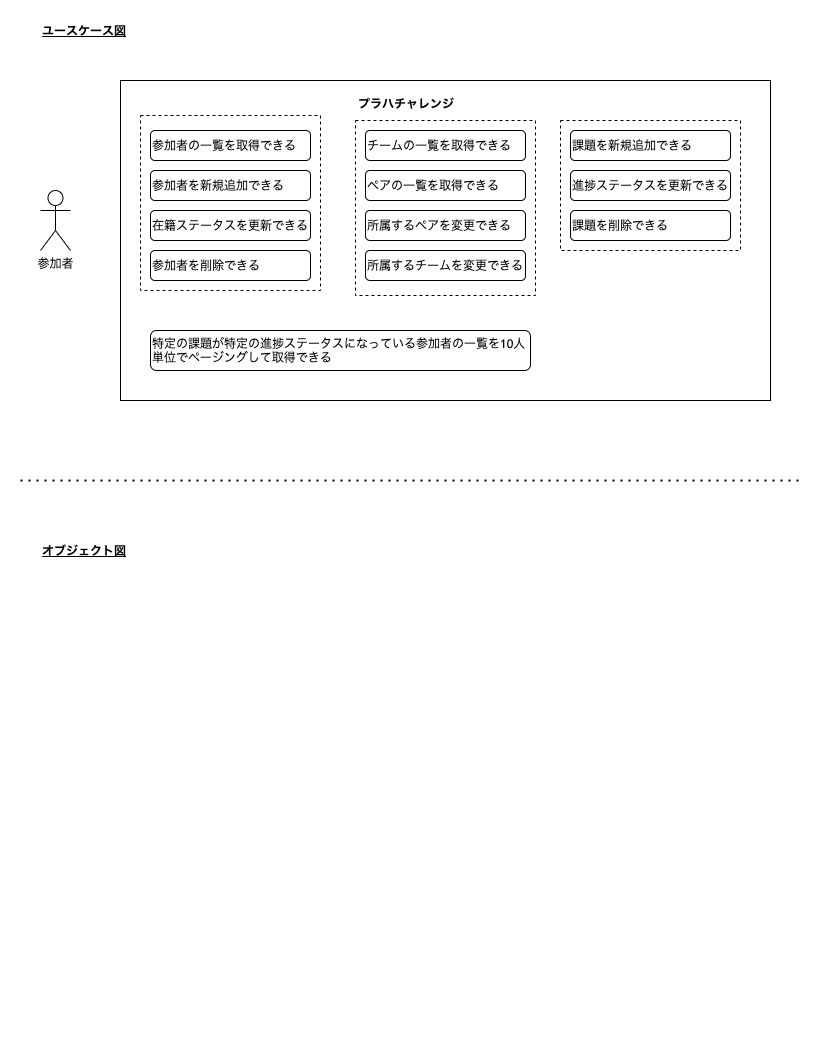

The diagram above was exported from draw.io. Its source (the exported page's mxGraphModel, read from the mxfile embedded in the PNG):
<mxGraphModel dx="940" dy="627" grid="1" gridSize="10" guides="1" tooltips="1" connect="1" arrows="1" fold="1" page="1" pageScale="1" pageWidth="827" pageHeight="1169" math="0" shadow="0">
  <root>
    <mxCell id="0" />
    <mxCell id="1" parent="0" />
    <mxCell id="51" value="" style="rounded=0;whiteSpace=wrap;html=1;strokeColor=none;" vertex="1" parent="1">
      <mxGeometry width="820" height="440" as="geometry" />
    </mxCell>
    <mxCell id="3" value="ユースケース図" style="text;html=1;align=left;verticalAlign=middle;resizable=0;points=[];autosize=1;strokeColor=none;fontStyle=5" parent="1" vertex="1">
      <mxGeometry x="40" y="20" width="100" height="20" as="geometry" />
    </mxCell>
    <mxCell id="4" value="参加者" style="shape=umlActor;verticalLabelPosition=bottom;verticalAlign=top;html=1;outlineConnect=0;" parent="1" vertex="1">
      <mxGeometry x="40" y="190" width="30" height="60" as="geometry" />
    </mxCell>
    <mxCell id="7" value="" style="group" parent="1" vertex="1" connectable="0">
      <mxGeometry x="120" y="80" width="650" height="370" as="geometry" />
    </mxCell>
    <mxCell id="5" value="" style="rounded=0;whiteSpace=wrap;html=1;align=left;" parent="7" vertex="1">
      <mxGeometry width="650" height="320" as="geometry" />
    </mxCell>
    <mxCell id="6" value="プラハチャレンジ" style="text;html=1;align=left;verticalAlign=middle;resizable=0;points=[];autosize=1;strokeColor=none;fontStyle=1" parent="7" vertex="1">
      <mxGeometry x="235.61958333333328" y="13.214285714285714" width="110" height="20" as="geometry" />
    </mxCell>
    <mxCell id="21" value="参加者の一覧を取得できる" style="rounded=1;whiteSpace=wrap;html=1;align=left;" parent="7" vertex="1">
      <mxGeometry x="30" y="50" width="160" height="30" as="geometry" />
    </mxCell>
    <mxCell id="22" value="参加者を新規追加できる" style="rounded=1;whiteSpace=wrap;html=1;align=left;" parent="7" vertex="1">
      <mxGeometry x="30" y="90" width="160" height="30" as="geometry" />
    </mxCell>
    <mxCell id="23" value="在籍ステータスを更新できる" style="rounded=1;whiteSpace=wrap;html=1;align=left;" parent="7" vertex="1">
      <mxGeometry x="30" y="130" width="160" height="30" as="geometry" />
    </mxCell>
    <mxCell id="24" value="参加者を削除できる" style="rounded=1;whiteSpace=wrap;html=1;align=left;" parent="7" vertex="1">
      <mxGeometry x="30" y="170" width="160" height="30" as="geometry" />
    </mxCell>
    <mxCell id="25" value="チームの一覧を取得できる" style="rounded=1;whiteSpace=wrap;html=1;align=left;" parent="7" vertex="1">
      <mxGeometry x="245" y="50" width="160" height="30" as="geometry" />
    </mxCell>
    <mxCell id="26" value="ペアの一覧を取得できる" style="rounded=1;whiteSpace=wrap;html=1;align=left;" parent="7" vertex="1">
      <mxGeometry x="245" y="90" width="160" height="30" as="geometry" />
    </mxCell>
    <mxCell id="27" value="所属するペアを変更できる" style="rounded=1;whiteSpace=wrap;html=1;align=left;" parent="7" vertex="1">
      <mxGeometry x="245" y="130" width="160" height="30" as="geometry" />
    </mxCell>
    <mxCell id="28" value="所属するチームを変更できる" style="rounded=1;whiteSpace=wrap;html=1;align=left;" parent="7" vertex="1">
      <mxGeometry x="245" y="170" width="160" height="30" as="geometry" />
    </mxCell>
    <mxCell id="30" value="進捗ステータスを更新できる" style="rounded=1;whiteSpace=wrap;html=1;align=left;" parent="7" vertex="1">
      <mxGeometry x="450" y="90" width="160" height="30" as="geometry" />
    </mxCell>
    <mxCell id="31" value="課題を削除できる" style="rounded=1;whiteSpace=wrap;html=1;align=left;" parent="7" vertex="1">
      <mxGeometry x="450" y="130" width="160" height="30" as="geometry" />
    </mxCell>
    <mxCell id="32" value="特定の課題が特定の進捗ステータスになっている参加者の一覧を10人単位でページングして取得できる" style="rounded=1;whiteSpace=wrap;html=1;align=left;" parent="7" vertex="1">
      <mxGeometry x="30" y="250" width="380" height="40" as="geometry" />
    </mxCell>
    <mxCell id="33" value="" style="rounded=0;whiteSpace=wrap;html=1;align=left;fillColor=none;strokeColor=#000000;dashed=1;" parent="7" vertex="1">
      <mxGeometry x="20" y="35" width="180" height="175" as="geometry" />
    </mxCell>
    <mxCell id="29" value="課題を新規追加できる" style="rounded=1;whiteSpace=wrap;html=1;align=left;" parent="1" vertex="1">
      <mxGeometry x="570" y="130" width="160" height="30" as="geometry" />
    </mxCell>
    <mxCell id="49" value="" style="rounded=0;whiteSpace=wrap;html=1;align=left;fillColor=none;strokeColor=#000000;dashed=1;" vertex="1" parent="1">
      <mxGeometry x="355" y="120" width="180" height="175" as="geometry" />
    </mxCell>
    <mxCell id="50" value="" style="rounded=0;whiteSpace=wrap;html=1;align=left;fillColor=none;strokeColor=#000000;dashed=1;" vertex="1" parent="1">
      <mxGeometry x="560" y="120" width="180" height="130" as="geometry" />
    </mxCell>
    <mxCell id="52" value="" style="endArrow=none;dashed=1;html=1;dashPattern=1 3;strokeWidth=2;" edge="1" parent="1">
      <mxGeometry width="50" height="50" relative="1" as="geometry">
        <mxPoint x="20" y="480" as="sourcePoint" />
        <mxPoint x="800" y="480" as="targetPoint" />
      </mxGeometry>
    </mxCell>
    <mxCell id="53" value="" style="rounded=0;whiteSpace=wrap;html=1;strokeColor=none;" vertex="1" parent="1">
      <mxGeometry y="520" width="824" height="520" as="geometry" />
    </mxCell>
    <mxCell id="54" value="オブジェクト図" style="text;html=1;align=left;verticalAlign=middle;resizable=0;points=[];autosize=1;strokeColor=none;fontStyle=5" vertex="1" parent="1">
      <mxGeometry x="40" y="540" width="100" height="20" as="geometry" />
    </mxCell>
  </root>
</mxGraphModel>